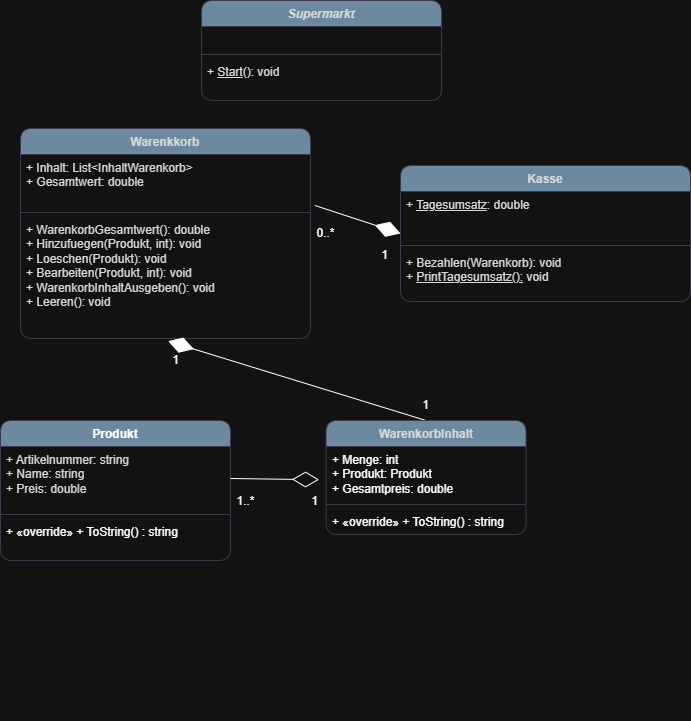

The diagram above was exported from draw.io. Its source (the exported page's mxGraphModel, read from the mxfile embedded in the PNG):
<mxGraphModel dx="776" dy="1142" grid="1" gridSize="10" guides="1" tooltips="1" connect="1" arrows="1" fold="1" page="1" pageScale="1" pageWidth="827" pageHeight="1169" math="0" shadow="0">
  <root>
    <mxCell id="0" />
    <mxCell id="1" parent="0" />
    <mxCell id="bcyT6xnLQJYPTfaWCWIW-5" value="Kasse" style="swimlane;fontStyle=1;align=center;verticalAlign=top;childLayout=stackLayout;horizontal=1;startSize=26;horizontalStack=0;resizeParent=1;resizeParentMax=0;resizeLast=0;collapsible=1;marginBottom=0;whiteSpace=wrap;html=1;labelBackgroundColor=none;fillColor=#5D7F99;strokeColor=#D0CEE2;fontColor=#1A1A1A;rounded=1;" vertex="1" parent="1">
      <mxGeometry x="570" y="405" width="290" height="136" as="geometry" />
    </mxCell>
    <mxCell id="bcyT6xnLQJYPTfaWCWIW-6" value="&lt;div&gt;&lt;span style=&quot;background-color: transparent; color: light-dark(rgb(26, 26, 26), rgb(215, 215, 215));&quot;&gt;+ &lt;/span&gt;&lt;u style=&quot;background-color: transparent; color: light-dark(rgb(26, 26, 26), rgb(215, 215, 215));&quot;&gt;Tagesumsatz&lt;/u&gt;&lt;span style=&quot;background-color: transparent; color: light-dark(rgb(26, 26, 26), rgb(215, 215, 215));&quot;&gt;: double&lt;/span&gt;&lt;/div&gt;" style="text;strokeColor=none;fillColor=none;align=left;verticalAlign=top;spacingLeft=4;spacingRight=4;overflow=hidden;rotatable=0;points=[[0,0.5],[1,0.5]];portConstraint=eastwest;whiteSpace=wrap;html=1;labelBackgroundColor=none;fontColor=#1A1A1A;rounded=1;" vertex="1" parent="bcyT6xnLQJYPTfaWCWIW-5">
      <mxGeometry y="26" width="290" height="50" as="geometry" />
    </mxCell>
    <mxCell id="bcyT6xnLQJYPTfaWCWIW-7" value="" style="line;strokeWidth=1;fillColor=none;align=left;verticalAlign=middle;spacingTop=-1;spacingLeft=3;spacingRight=3;rotatable=0;labelPosition=right;points=[];portConstraint=eastwest;labelBackgroundColor=none;strokeColor=#D0CEE2;fontColor=#1A1A1A;rounded=1;" vertex="1" parent="bcyT6xnLQJYPTfaWCWIW-5">
      <mxGeometry y="76" width="290" height="8" as="geometry" />
    </mxCell>
    <mxCell id="bcyT6xnLQJYPTfaWCWIW-8" value="&lt;div&gt;+ Bezahlen(Warenkorb): void&lt;/div&gt;&lt;div&gt;+ &lt;u&gt;PrintTagesumsatz():&lt;/u&gt;&amp;nbsp;void&lt;/div&gt;&lt;div&gt;&lt;br&gt;&lt;/div&gt;" style="text;strokeColor=none;fillColor=none;align=left;verticalAlign=top;spacingLeft=4;spacingRight=4;overflow=hidden;rotatable=0;points=[[0,0.5],[1,0.5]];portConstraint=eastwest;whiteSpace=wrap;html=1;labelBackgroundColor=none;fontColor=#1A1A1A;rounded=1;" vertex="1" parent="bcyT6xnLQJYPTfaWCWIW-5">
      <mxGeometry y="84" width="290" height="52" as="geometry" />
    </mxCell>
    <mxCell id="bcyT6xnLQJYPTfaWCWIW-9" value="Warenkkorb" style="swimlane;fontStyle=1;align=center;verticalAlign=top;childLayout=stackLayout;horizontal=1;startSize=26;horizontalStack=0;resizeParent=1;resizeParentMax=0;resizeLast=0;collapsible=1;marginBottom=0;whiteSpace=wrap;html=1;labelBackgroundColor=none;fillColor=#5D7F99;strokeColor=#D0CEE2;fontColor=#1A1A1A;rounded=1;" vertex="1" parent="1">
      <mxGeometry x="190" y="368" width="290" height="210" as="geometry" />
    </mxCell>
    <mxCell id="bcyT6xnLQJYPTfaWCWIW-10" value="&lt;div&gt;&lt;span style=&quot;background-color: transparent; color: light-dark(rgb(26, 26, 26), rgb(215, 215, 215));&quot;&gt;+ Inhalt: List&amp;lt;InhaltWarenkorb&amp;gt;&lt;/span&gt;&lt;/div&gt;&lt;div&gt;+ Gesamtwert: double&lt;/div&gt;&lt;div&gt;&lt;br&gt;&lt;/div&gt;" style="text;strokeColor=none;fillColor=none;align=left;verticalAlign=top;spacingLeft=4;spacingRight=4;overflow=hidden;rotatable=0;points=[[0,0.5],[1,0.5]];portConstraint=eastwest;whiteSpace=wrap;html=1;labelBackgroundColor=none;fontColor=#1A1A1A;rounded=1;" vertex="1" parent="bcyT6xnLQJYPTfaWCWIW-9">
      <mxGeometry y="26" width="290" height="54" as="geometry" />
    </mxCell>
    <mxCell id="bcyT6xnLQJYPTfaWCWIW-11" value="" style="line;strokeWidth=1;fillColor=none;align=left;verticalAlign=middle;spacingTop=-1;spacingLeft=3;spacingRight=3;rotatable=0;labelPosition=right;points=[];portConstraint=eastwest;labelBackgroundColor=none;strokeColor=#D0CEE2;fontColor=#1A1A1A;rounded=1;" vertex="1" parent="bcyT6xnLQJYPTfaWCWIW-9">
      <mxGeometry y="80" width="290" height="8" as="geometry" />
    </mxCell>
    <mxCell id="bcyT6xnLQJYPTfaWCWIW-12" value="+ WarenkorbGesamtwert(): double&lt;div&gt;+ Hinzufuegen(Produkt, int): void&lt;div&gt;+ Loeschen(Produkt): void&lt;/div&gt;&lt;div&gt;+ Bearbeiten(Produkt, int): void&lt;/div&gt;&lt;div&gt;&lt;span style=&quot;background-color: transparent; color: light-dark(rgb(26, 26, 26), rgb(215, 215, 215));&quot;&gt;+ WarenkorbInhaltAusgeben(): void&lt;/span&gt;&lt;/div&gt;&lt;div&gt;+ Leeren(): void&lt;/div&gt;&lt;/div&gt;" style="text;strokeColor=none;fillColor=none;align=left;verticalAlign=top;spacingLeft=4;spacingRight=4;overflow=hidden;rotatable=0;points=[[0,0.5],[1,0.5]];portConstraint=eastwest;whiteSpace=wrap;html=1;labelBackgroundColor=none;fontColor=#1A1A1A;rounded=1;" vertex="1" parent="bcyT6xnLQJYPTfaWCWIW-9">
      <mxGeometry y="88" width="290" height="122" as="geometry" />
    </mxCell>
    <mxCell id="bcyT6xnLQJYPTfaWCWIW-15" value="&lt;i&gt;Supermarkt&lt;/i&gt;" style="swimlane;fontStyle=1;align=center;verticalAlign=top;childLayout=stackLayout;horizontal=1;startSize=26;horizontalStack=0;resizeParent=1;resizeParentMax=0;resizeLast=0;collapsible=1;marginBottom=0;whiteSpace=wrap;html=1;labelBackgroundColor=none;fillColor=#5D7F99;strokeColor=#D0CEE2;fontColor=#1A1A1A;rounded=1;" vertex="1" parent="1">
      <mxGeometry x="371.03" y="240" width="240" height="100" as="geometry" />
    </mxCell>
    <mxCell id="bcyT6xnLQJYPTfaWCWIW-16" value="&lt;div&gt;&lt;div&gt;&lt;br&gt;&lt;/div&gt;&lt;/div&gt;&lt;div&gt;&lt;span style=&quot;color: rgb(255, 255, 255);&quot;&gt;&lt;/span&gt;&lt;/div&gt;" style="text;strokeColor=none;fillColor=none;align=left;verticalAlign=top;spacingLeft=4;spacingRight=4;overflow=hidden;rotatable=0;points=[[0,0.5],[1,0.5]];portConstraint=eastwest;whiteSpace=wrap;html=1;labelBackgroundColor=none;fontColor=#1A1A1A;rounded=1;" vertex="1" parent="bcyT6xnLQJYPTfaWCWIW-15">
      <mxGeometry y="26" width="240" height="24" as="geometry" />
    </mxCell>
    <mxCell id="bcyT6xnLQJYPTfaWCWIW-17" value="" style="line;strokeWidth=1;fillColor=none;align=left;verticalAlign=middle;spacingTop=-1;spacingLeft=3;spacingRight=3;rotatable=0;labelPosition=right;points=[];portConstraint=eastwest;labelBackgroundColor=none;strokeColor=#D0CEE2;fontColor=#1A1A1A;rounded=1;" vertex="1" parent="bcyT6xnLQJYPTfaWCWIW-15">
      <mxGeometry y="50" width="240" height="8" as="geometry" />
    </mxCell>
    <mxCell id="bcyT6xnLQJYPTfaWCWIW-18" value="+ &lt;u&gt;Start&lt;/u&gt;(): void" style="text;strokeColor=none;fillColor=none;align=left;verticalAlign=top;spacingLeft=4;spacingRight=4;overflow=hidden;rotatable=0;points=[[0,0.5],[1,0.5]];portConstraint=eastwest;whiteSpace=wrap;html=1;labelBackgroundColor=none;fontColor=#1A1A1A;rounded=1;" vertex="1" parent="bcyT6xnLQJYPTfaWCWIW-15">
      <mxGeometry y="58" width="240" height="42" as="geometry" />
    </mxCell>
    <mxCell id="bcyT6xnLQJYPTfaWCWIW-39" value="1..*" style="text;html=1;whiteSpace=wrap;strokeColor=none;fillColor=none;align=center;verticalAlign=middle;rounded=0;" vertex="1" parent="1">
      <mxGeometry x="400" y="726" width="31.03" height="30" as="geometry" />
    </mxCell>
    <mxCell id="bcyT6xnLQJYPTfaWCWIW-41" value="1" style="text;html=1;whiteSpace=wrap;strokeColor=none;fillColor=none;align=center;verticalAlign=middle;rounded=0;" vertex="1" parent="1">
      <mxGeometry x="580" y="630" width="31.03" height="30" as="geometry" />
    </mxCell>
    <mxCell id="bcyT6xnLQJYPTfaWCWIW-46" value="" style="endArrow=diamondThin;endFill=0;endSize=24;html=1;rounded=0;exitX=0.5;exitY=0;exitDx=0;exitDy=0;" edge="1" parent="1">
      <mxGeometry width="160" relative="1" as="geometry">
        <mxPoint x="595" y="934" as="sourcePoint" />
        <mxPoint x="595" y="934" as="targetPoint" />
      </mxGeometry>
    </mxCell>
    <mxCell id="bcyT6xnLQJYPTfaWCWIW-51" value="" style="endArrow=none;endFill=0;endSize=24;html=1;rounded=0;exitX=0.509;exitY=1.022;exitDx=0;exitDy=0;entryX=0.5;entryY=0;entryDx=0;entryDy=0;exitPerimeter=0;startArrow=diamondThin;startFill=1;startSize=24;" edge="1" parent="1" source="bcyT6xnLQJYPTfaWCWIW-12" target="bcyT6xnLQJYPTfaWCWIW-71">
      <mxGeometry width="160" relative="1" as="geometry">
        <mxPoint x="300" y="710" as="sourcePoint" />
        <mxPoint x="340" y="570" as="targetPoint" />
      </mxGeometry>
    </mxCell>
    <mxCell id="bcyT6xnLQJYPTfaWCWIW-60" value="&lt;span&gt;&lt;font style=&quot;color: light-dark(rgb(215, 215, 215), rgb(255, 255, 255));&quot;&gt;Produkt&lt;/font&gt;&lt;/span&gt;" style="swimlane;fontStyle=1;align=center;verticalAlign=top;childLayout=stackLayout;horizontal=1;startSize=26;horizontalStack=0;resizeParent=1;resizeParentMax=0;resizeLast=0;collapsible=1;marginBottom=0;whiteSpace=wrap;html=1;labelBackgroundColor=none;fillColor=#5D7F99;strokeColor=#D0CEE2;fontColor=#1A1A1A;rounded=1;" vertex="1" parent="1">
      <mxGeometry x="170" y="660" width="230" height="140" as="geometry" />
    </mxCell>
    <mxCell id="bcyT6xnLQJYPTfaWCWIW-61" value="&lt;div&gt;&lt;span style=&quot;color: light-dark(rgb(26, 26, 26), rgb(215, 215, 215)); background-color: transparent;&quot;&gt;+ Artikelnummer: string&lt;/span&gt;&lt;/div&gt;&lt;div&gt;&lt;span style=&quot;color: light-dark(rgb(26, 26, 26), rgb(215, 215, 215)); background-color: transparent;&quot;&gt;+ Name: string&lt;/span&gt;&lt;/div&gt;&lt;span style=&quot;color: light-dark(rgb(26, 26, 26), rgb(215, 215, 215)); background-color: transparent;&quot;&gt;&lt;div&gt;&lt;span style=&quot;color: light-dark(rgb(26, 26, 26), rgb(215, 215, 215)); background-color: transparent;&quot;&gt;+ Preis: double&lt;/span&gt;&lt;/div&gt;&lt;br&gt;&lt;/span&gt;" style="text;strokeColor=none;fillColor=none;align=left;verticalAlign=top;spacingLeft=4;spacingRight=4;overflow=hidden;rotatable=0;points=[[0,0.5],[1,0.5]];portConstraint=eastwest;whiteSpace=wrap;html=1;" vertex="1" parent="bcyT6xnLQJYPTfaWCWIW-60">
      <mxGeometry y="26" width="230" height="64" as="geometry" />
    </mxCell>
    <mxCell id="bcyT6xnLQJYPTfaWCWIW-62" value="" style="line;strokeWidth=1;fillColor=none;align=left;verticalAlign=middle;spacingTop=-1;spacingLeft=3;spacingRight=3;rotatable=0;labelPosition=right;points=[];portConstraint=eastwest;strokeColor=inherit;" vertex="1" parent="bcyT6xnLQJYPTfaWCWIW-60">
      <mxGeometry y="90" width="230" height="8" as="geometry" />
    </mxCell>
    <mxCell id="bcyT6xnLQJYPTfaWCWIW-63" value="&lt;span&gt;&lt;font style=&quot;color: light-dark(rgb(0, 0, 0), rgb(255, 255, 255));&quot;&gt;+&amp;nbsp;&lt;/font&gt;&lt;/span&gt;&lt;span style=&quot;background-color: transparent;&quot;&gt;«override» + ToString() : string&lt;/span&gt;&lt;div&gt;&lt;span style=&quot;background-color: transparent; color: light-dark(rgb(0, 0, 0), rgb(255, 255, 255));&quot;&gt;&lt;br&gt;&lt;/span&gt;&lt;/div&gt;" style="text;strokeColor=none;fillColor=none;align=left;verticalAlign=top;spacingLeft=4;spacingRight=4;overflow=hidden;rotatable=0;points=[[0,0.5],[1,0.5]];portConstraint=eastwest;whiteSpace=wrap;html=1;" vertex="1" parent="bcyT6xnLQJYPTfaWCWIW-60">
      <mxGeometry y="98" width="230" height="42" as="geometry" />
    </mxCell>
    <mxCell id="bcyT6xnLQJYPTfaWCWIW-65" value="1" style="text;html=1;whiteSpace=wrap;strokeColor=none;fillColor=none;align=center;verticalAlign=middle;rounded=0;" vertex="1" parent="1">
      <mxGeometry x="538.97" y="480" width="31.03" height="30" as="geometry" />
    </mxCell>
    <mxCell id="bcyT6xnLQJYPTfaWCWIW-66" value="0..*" style="text;html=1;whiteSpace=wrap;strokeColor=none;fillColor=none;align=center;verticalAlign=middle;rounded=0;" vertex="1" parent="1">
      <mxGeometry x="480" y="458" width="31.03" height="30" as="geometry" />
    </mxCell>
    <mxCell id="bcyT6xnLQJYPTfaWCWIW-67" value="" style="endArrow=diamondThin;endFill=1;endSize=24;html=1;rounded=0;entryX=0;entryY=0.5;entryDx=0;entryDy=0;strokeWidth=1;exitX=1.015;exitY=0.944;exitDx=0;exitDy=0;exitPerimeter=0;" edge="1" parent="1" target="bcyT6xnLQJYPTfaWCWIW-5" source="bcyT6xnLQJYPTfaWCWIW-10">
      <mxGeometry width="160" relative="1" as="geometry">
        <mxPoint x="645.5699999999999" y="584.01" as="sourcePoint" />
        <mxPoint x="490.52" y="479" as="targetPoint" />
      </mxGeometry>
    </mxCell>
    <mxCell id="bcyT6xnLQJYPTfaWCWIW-71" value="WarenkorbInhalt" style="swimlane;fontStyle=1;align=center;verticalAlign=top;childLayout=stackLayout;horizontal=1;startSize=26;horizontalStack=0;resizeParent=1;resizeParentMax=0;resizeLast=0;collapsible=1;marginBottom=0;whiteSpace=wrap;html=1;labelBackgroundColor=none;fillColor=#5D7F99;strokeColor=#D0CEE2;fontColor=#1A1A1A;rounded=1;" vertex="1" parent="1">
      <mxGeometry x="495.52" y="660" width="200" height="114" as="geometry" />
    </mxCell>
    <mxCell id="bcyT6xnLQJYPTfaWCWIW-72" value="+ Menge: int&lt;div&gt;+ Produkt: Produkt&lt;/div&gt;&lt;div&gt;+ Gesamtpreis: double&lt;/div&gt;" style="text;strokeColor=none;fillColor=none;align=left;verticalAlign=top;spacingLeft=4;spacingRight=4;overflow=hidden;rotatable=0;points=[[0,0.5],[1,0.5]];portConstraint=eastwest;whiteSpace=wrap;html=1;" vertex="1" parent="bcyT6xnLQJYPTfaWCWIW-71">
      <mxGeometry y="26" width="200" height="54" as="geometry" />
    </mxCell>
    <mxCell id="bcyT6xnLQJYPTfaWCWIW-73" value="" style="line;strokeWidth=1;fillColor=none;align=left;verticalAlign=middle;spacingTop=-1;spacingLeft=3;spacingRight=3;rotatable=0;labelPosition=right;points=[];portConstraint=eastwest;strokeColor=inherit;" vertex="1" parent="bcyT6xnLQJYPTfaWCWIW-71">
      <mxGeometry y="80" width="200" height="8" as="geometry" />
    </mxCell>
    <mxCell id="bcyT6xnLQJYPTfaWCWIW-74" value="&lt;font style=&quot;color: light-dark(rgb(0, 0, 0), rgb(255, 255, 255));&quot;&gt;+&amp;nbsp;&lt;/font&gt;&lt;span style=&quot;background-color: transparent;&quot;&gt;«override» + ToString() : string&lt;/span&gt;&lt;div&gt;&lt;span style=&quot;background-color: transparent;&quot;&gt;&lt;br&gt;&lt;/span&gt;&lt;/div&gt;" style="text;strokeColor=none;fillColor=none;align=left;verticalAlign=top;spacingLeft=4;spacingRight=4;overflow=hidden;rotatable=0;points=[[0,0.5],[1,0.5]];portConstraint=eastwest;whiteSpace=wrap;html=1;" vertex="1" parent="bcyT6xnLQJYPTfaWCWIW-71">
      <mxGeometry y="88" width="200" height="26" as="geometry" />
    </mxCell>
    <mxCell id="bcyT6xnLQJYPTfaWCWIW-75" value="" style="endArrow=diamondThin;endFill=0;endSize=24;html=1;rounded=0;exitX=1;exitY=0.5;exitDx=0;exitDy=0;entryX=-0.035;entryY=0.615;entryDx=0;entryDy=0;entryPerimeter=0;" edge="1" parent="1" source="bcyT6xnLQJYPTfaWCWIW-61" target="bcyT6xnLQJYPTfaWCWIW-72">
      <mxGeometry width="160" relative="1" as="geometry">
        <mxPoint x="470" y="757" as="sourcePoint" />
        <mxPoint x="470" y="670" as="targetPoint" />
      </mxGeometry>
    </mxCell>
    <mxCell id="bcyT6xnLQJYPTfaWCWIW-78" value="1" style="text;html=1;whiteSpace=wrap;strokeColor=none;fillColor=none;align=center;verticalAlign=middle;rounded=0;" vertex="1" parent="1">
      <mxGeometry x="330" y="585" width="31.03" height="30" as="geometry" />
    </mxCell>
    <mxCell id="bcyT6xnLQJYPTfaWCWIW-80" value="1" style="text;html=1;whiteSpace=wrap;strokeColor=none;fillColor=none;align=center;verticalAlign=middle;rounded=0;" vertex="1" parent="1">
      <mxGeometry x="468.97" y="726" width="31.03" height="30" as="geometry" />
    </mxCell>
  </root>
</mxGraphModel>